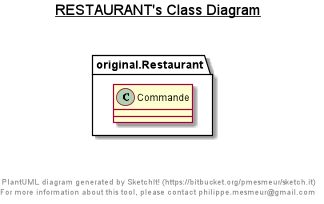

The diagram above was rendered by PlantUML. Its source (embedded in the PNG):
@startuml

title __RESTAURANT's Class Diagram__\n

  namespace original.Restaurant {
    class original.Restaurant.Commande {
    }
  }
  



right footer


PlantUML diagram generated by SketchIt! (https://bitbucket.org/pmesmeur/sketch.it)
For more information about this tool, please contact philippe.mesmeur@gmail.com
endfooter

@enduml